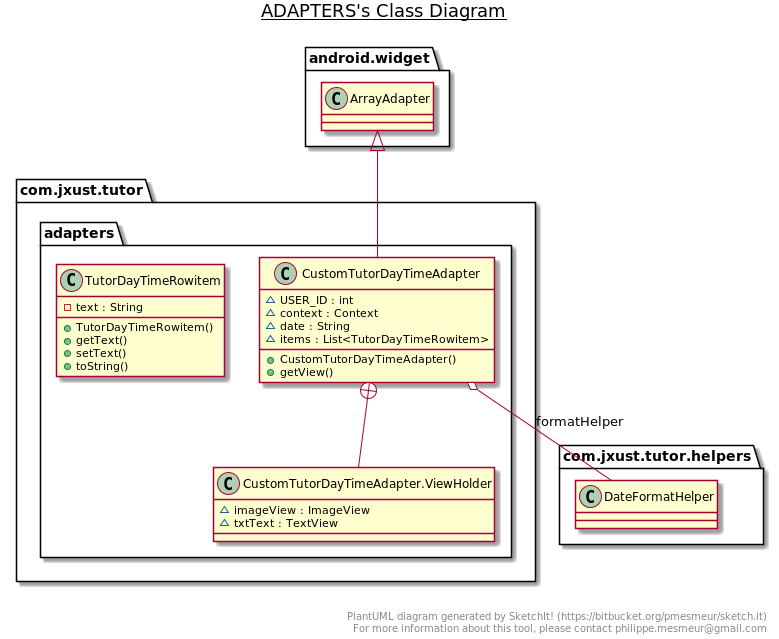

The diagram above was rendered by PlantUML. Its source (embedded in the PNG):
@startuml

title __ADAPTERS's Class Diagram__\n

  namespace com.jxust.tutor {
    namespace adapters {
      class com.jxust.tutor.adapters.CustomTutorDayTimeAdapter {
          ~ USER_ID : int
          ~ context : Context
          ~ date : String
          ~ items : List<TutorDayTimeRowitem>
          + CustomTutorDayTimeAdapter()
          + getView()
      }
    }
  }
  

  namespace com.jxust.tutor {
    namespace adapters {
      class com.jxust.tutor.adapters.CustomTutorDayTimeAdapter.ViewHolder {
          ~ imageView : ImageView
          ~ txtText : TextView
      }
    }
  }
  

  namespace com.jxust.tutor {
    namespace adapters {
      class com.jxust.tutor.adapters.TutorDayTimeRowitem {
          - text : String
          + TutorDayTimeRowitem()
          + getText()
          + setText()
          + toString()
      }
    }
  }
  

  com.jxust.tutor.adapters.CustomTutorDayTimeAdapter -up-|> android.widget.ArrayAdapter
  com.jxust.tutor.adapters.CustomTutorDayTimeAdapter o-- com.jxust.tutor.helpers.DateFormatHelper : formatHelper
  com.jxust.tutor.adapters.CustomTutorDayTimeAdapter +-down- com.jxust.tutor.adapters.CustomTutorDayTimeAdapter.ViewHolder


right footer


PlantUML diagram generated by SketchIt! (https://bitbucket.org/pmesmeur/sketch.it)
For more information about this tool, please contact philippe.mesmeur@gmail.com
endfooter

@enduml